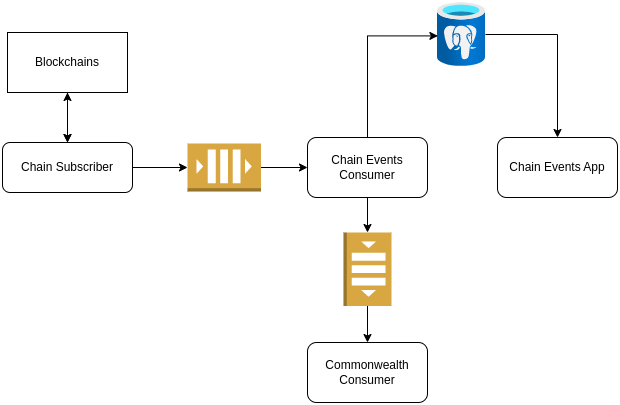

The diagram above was exported from draw.io. Its source (the exported page's mxGraphModel, read from the mxfile embedded in the PNG):
<mxGraphModel dx="1562" dy="779" grid="1" gridSize="10" guides="1" tooltips="1" connect="1" arrows="1" fold="1" page="1" pageScale="1" pageWidth="850" pageHeight="1100" math="0" shadow="0">
  <root>
    <mxCell id="0" />
    <mxCell id="1" parent="0" />
    <mxCell id="blUt2_YnJWI7NpRAdNa0-18" value="" style="edgeStyle=orthogonalEdgeStyle;rounded=0;orthogonalLoop=1;jettySize=auto;html=1;startArrow=none;startFill=0;endArrow=classic;endFill=1;" edge="1" parent="1" source="blUt2_YnJWI7NpRAdNa0-1" target="blUt2_YnJWI7NpRAdNa0-10">
      <mxGeometry relative="1" as="geometry" />
    </mxCell>
    <mxCell id="blUt2_YnJWI7NpRAdNa0-1" value="" style="aspect=fixed;html=1;points=[];align=center;image;fontSize=12;image=img/lib/azure2/databases/Azure_Database_PostgreSQL_Server.svg;" vertex="1" parent="1">
      <mxGeometry x="560" y="30" width="48" height="64" as="geometry" />
    </mxCell>
    <mxCell id="blUt2_YnJWI7NpRAdNa0-5" style="edgeStyle=orthogonalEdgeStyle;rounded=0;orthogonalLoop=1;jettySize=auto;html=1;exitX=0.5;exitY=1;exitDx=0;exitDy=0;entryX=0.5;entryY=0;entryDx=0;entryDy=0;" edge="1" parent="1" source="blUt2_YnJWI7NpRAdNa0-2" target="blUt2_YnJWI7NpRAdNa0-3">
      <mxGeometry relative="1" as="geometry" />
    </mxCell>
    <mxCell id="blUt2_YnJWI7NpRAdNa0-7" value="" style="edgeStyle=orthogonalEdgeStyle;rounded=0;orthogonalLoop=1;jettySize=auto;html=1;startArrow=classic;startFill=1;" edge="1" parent="1" source="blUt2_YnJWI7NpRAdNa0-2" target="blUt2_YnJWI7NpRAdNa0-3">
      <mxGeometry relative="1" as="geometry" />
    </mxCell>
    <mxCell id="blUt2_YnJWI7NpRAdNa0-2" value="Blockchains" style="rounded=0;whiteSpace=wrap;html=1;" vertex="1" parent="1">
      <mxGeometry x="130" y="60" width="120" height="60" as="geometry" />
    </mxCell>
    <mxCell id="blUt2_YnJWI7NpRAdNa0-15" style="edgeStyle=orthogonalEdgeStyle;rounded=0;orthogonalLoop=1;jettySize=auto;html=1;exitX=1;exitY=0.5;exitDx=0;exitDy=0;startArrow=none;startFill=0;endArrow=classic;endFill=1;" edge="1" parent="1" source="blUt2_YnJWI7NpRAdNa0-3" target="blUt2_YnJWI7NpRAdNa0-14">
      <mxGeometry relative="1" as="geometry" />
    </mxCell>
    <mxCell id="blUt2_YnJWI7NpRAdNa0-3" value="Chain Subscriber" style="rounded=1;whiteSpace=wrap;html=1;" vertex="1" parent="1">
      <mxGeometry x="125" y="170" width="130" height="50" as="geometry" />
    </mxCell>
    <mxCell id="blUt2_YnJWI7NpRAdNa0-17" style="edgeStyle=orthogonalEdgeStyle;rounded=0;orthogonalLoop=1;jettySize=auto;html=1;exitX=0.5;exitY=0;exitDx=0;exitDy=0;entryX=0.008;entryY=0.522;entryDx=0;entryDy=0;entryPerimeter=0;startArrow=none;startFill=0;endArrow=classic;endFill=1;" edge="1" parent="1" source="blUt2_YnJWI7NpRAdNa0-8" target="blUt2_YnJWI7NpRAdNa0-1">
      <mxGeometry relative="1" as="geometry" />
    </mxCell>
    <mxCell id="blUt2_YnJWI7NpRAdNa0-20" style="edgeStyle=orthogonalEdgeStyle;rounded=0;orthogonalLoop=1;jettySize=auto;html=1;exitX=0.5;exitY=1;exitDx=0;exitDy=0;startArrow=none;startFill=0;endArrow=classic;endFill=1;entryX=0;entryY=0.5;entryDx=0;entryDy=0;entryPerimeter=0;" edge="1" parent="1" source="blUt2_YnJWI7NpRAdNa0-8" target="blUt2_YnJWI7NpRAdNa0-21">
      <mxGeometry relative="1" as="geometry">
        <mxPoint x="490" y="280" as="targetPoint" />
      </mxGeometry>
    </mxCell>
    <mxCell id="blUt2_YnJWI7NpRAdNa0-8" value="Chain Events Consumer" style="rounded=1;whiteSpace=wrap;html=1;" vertex="1" parent="1">
      <mxGeometry x="430" y="165" width="120" height="60" as="geometry" />
    </mxCell>
    <mxCell id="blUt2_YnJWI7NpRAdNa0-10" value="Chain Events App" style="rounded=1;whiteSpace=wrap;html=1;" vertex="1" parent="1">
      <mxGeometry x="620" y="165" width="120" height="60" as="geometry" />
    </mxCell>
    <mxCell id="blUt2_YnJWI7NpRAdNa0-16" style="edgeStyle=orthogonalEdgeStyle;rounded=0;orthogonalLoop=1;jettySize=auto;html=1;startArrow=classic;startFill=1;endArrow=none;endFill=0;entryX=1;entryY=0.5;entryDx=0;entryDy=0;entryPerimeter=0;" edge="1" parent="1" source="blUt2_YnJWI7NpRAdNa0-8" target="blUt2_YnJWI7NpRAdNa0-14">
      <mxGeometry relative="1" as="geometry" />
    </mxCell>
    <mxCell id="blUt2_YnJWI7NpRAdNa0-14" value="" style="outlineConnect=0;dashed=0;verticalLabelPosition=bottom;verticalAlign=top;align=center;html=1;shape=mxgraph.aws3.queue;fillColor=#D9A741;gradientColor=none;" vertex="1" parent="1">
      <mxGeometry x="310" y="171" width="73.5" height="48" as="geometry" />
    </mxCell>
    <mxCell id="blUt2_YnJWI7NpRAdNa0-19" value="Commonwealth Consumer" style="rounded=1;whiteSpace=wrap;html=1;" vertex="1" parent="1">
      <mxGeometry x="430" y="370" width="120" height="60" as="geometry" />
    </mxCell>
    <mxCell id="blUt2_YnJWI7NpRAdNa0-22" style="edgeStyle=orthogonalEdgeStyle;rounded=0;orthogonalLoop=1;jettySize=auto;html=1;exitX=1;exitY=0.5;exitDx=0;exitDy=0;exitPerimeter=0;startArrow=none;startFill=0;endArrow=classic;endFill=1;" edge="1" parent="1" source="blUt2_YnJWI7NpRAdNa0-21" target="blUt2_YnJWI7NpRAdNa0-19">
      <mxGeometry relative="1" as="geometry" />
    </mxCell>
    <mxCell id="blUt2_YnJWI7NpRAdNa0-21" value="" style="outlineConnect=0;dashed=0;verticalLabelPosition=bottom;verticalAlign=top;align=center;html=1;shape=mxgraph.aws3.queue;fillColor=#D9A741;gradientColor=none;direction=south;" vertex="1" parent="1">
      <mxGeometry x="466" y="260" width="48" height="73.5" as="geometry" />
    </mxCell>
  </root>
</mxGraphModel>